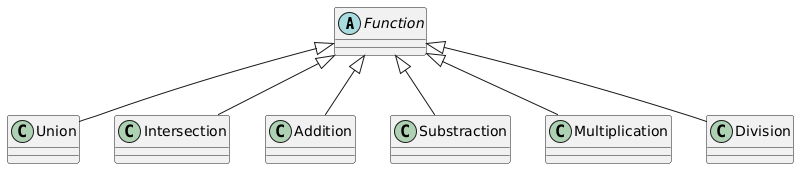

The diagram above was rendered by PlantUML. Its source (embedded in the PNG):
@startuml
abstract class Function
class Union
class Intersection
class Addition
class Substraction
class Multiplication
class Division
Function <|-- Union
Function <|-- Intersection
Function <|-- Addition
Function <|-- Substraction
Function <|-- Multiplication
Function <|-- Division
@enduml